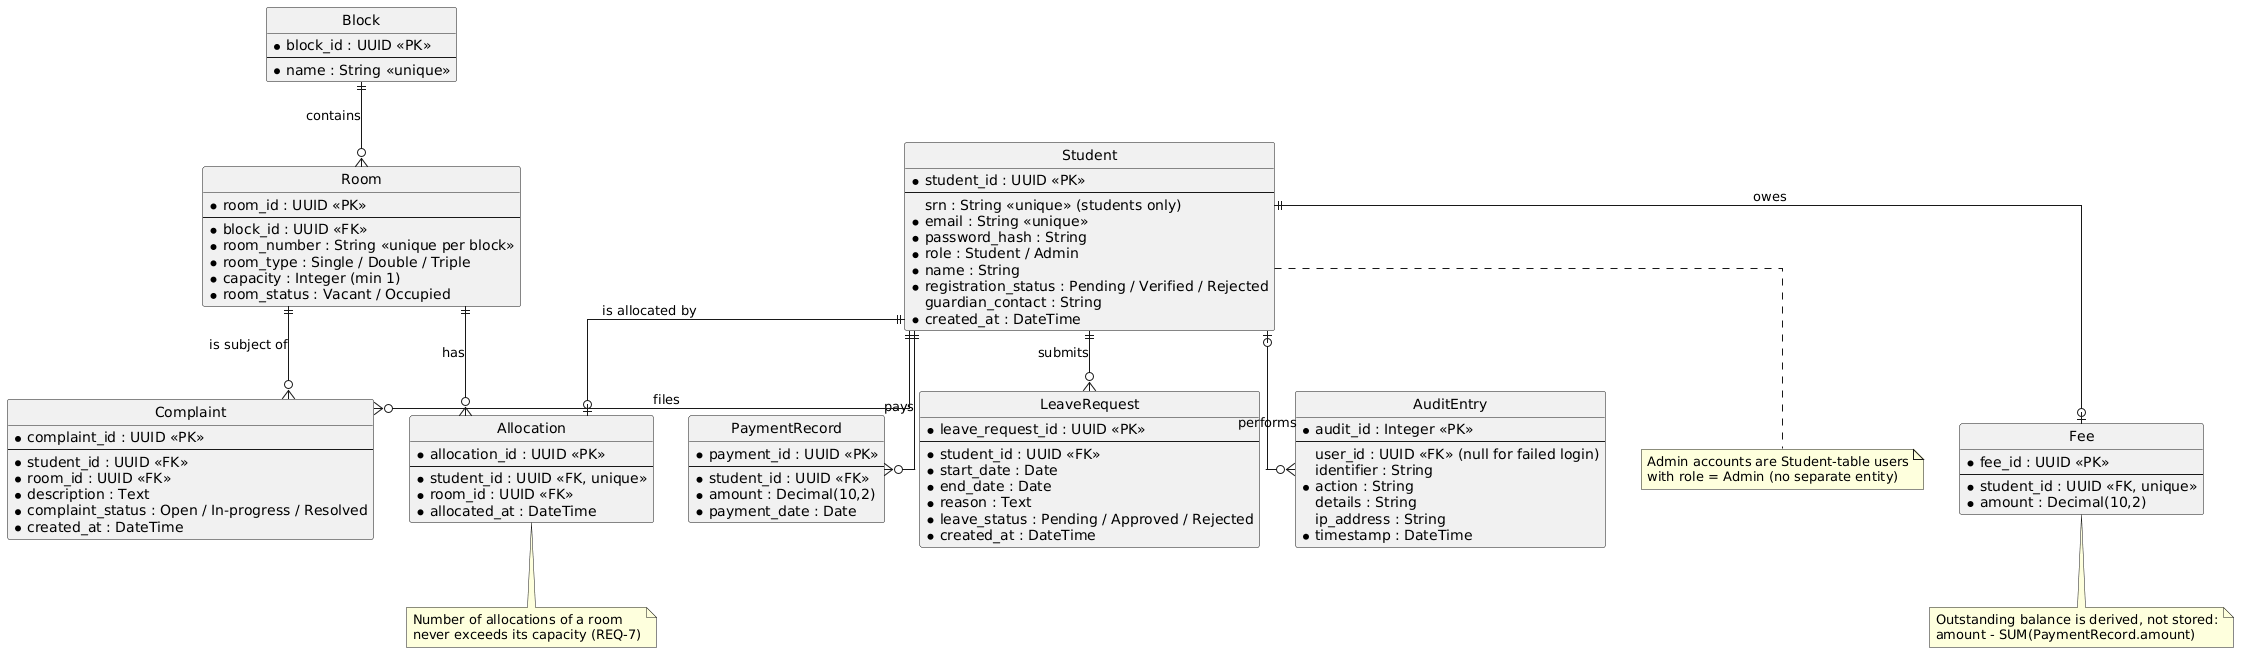

The diagram above was rendered by PlantUML. Its source (embedded in the PNG):
@startuml
hide circle
skinparam linetype ortho

entity Block {
  * block_id : UUID <<PK>>
  --
  * name : String <<unique>>
}
entity Room {
  * room_id : UUID <<PK>>
  --
  * block_id : UUID <<FK>>
  * room_number : String <<unique per block>>
  * room_type : Single / Double / Triple
  * capacity : Integer (min 1)
  * room_status : Vacant / Occupied
}
entity Student {
  * student_id : UUID <<PK>>
  --
  srn : String <<unique>> (students only)
  * email : String <<unique>>
  * password_hash : String
  * role : Student / Admin
  * name : String
  * registration_status : Pending / Verified / Rejected
  guardian_contact : String
  * created_at : DateTime
}
entity Allocation {
  * allocation_id : UUID <<PK>>
  --
  * student_id : UUID <<FK, unique>>
  * room_id : UUID <<FK>>
  * allocated_at : DateTime
}
entity Fee {
  * fee_id : UUID <<PK>>
  --
  * student_id : UUID <<FK, unique>>
  * amount : Decimal(10,2)
}
entity PaymentRecord {
  * payment_id : UUID <<PK>>
  --
  * student_id : UUID <<FK>>
  * amount : Decimal(10,2)
  * payment_date : Date
}
entity Complaint {
  * complaint_id : UUID <<PK>>
  --
  * student_id : UUID <<FK>>
  * room_id : UUID <<FK>>
  * description : Text
  * complaint_status : Open / In-progress / Resolved
  * created_at : DateTime
}
entity LeaveRequest {
  * leave_request_id : UUID <<PK>>
  --
  * student_id : UUID <<FK>>
  * start_date : Date
  * end_date : Date
  * reason : Text
  * leave_status : Pending / Approved / Rejected
  * created_at : DateTime
}
entity AuditEntry {
  * audit_id : Integer <<PK>>
  --
  user_id : UUID <<FK>> (null for failed login)
  identifier : String
  * action : String
  details : String
  ip_address : String
  * timestamp : DateTime
}

Block ||--o{ Room : contains
Room ||--o{ Allocation : "has"
Student ||--o| Allocation : "is allocated by"
Student ||--o| Fee : "owes"
Student ||--o{ PaymentRecord : "pays"
Student ||--o{ Complaint : files
Room ||--o{ Complaint : "is subject of"
Student ||--o{ LeaveRequest : submits
Student |o--o{ AuditEntry : "performs"

note bottom of Fee
  Outstanding balance is derived, not stored:
  amount - SUM(PaymentRecord.amount)
end note
note bottom of Student
  Admin accounts are Student-table users
  with role = Admin (no separate entity)
end note
note bottom of Allocation
  Number of allocations of a room
  never exceeds its capacity (REQ-7)
end note
@enduml